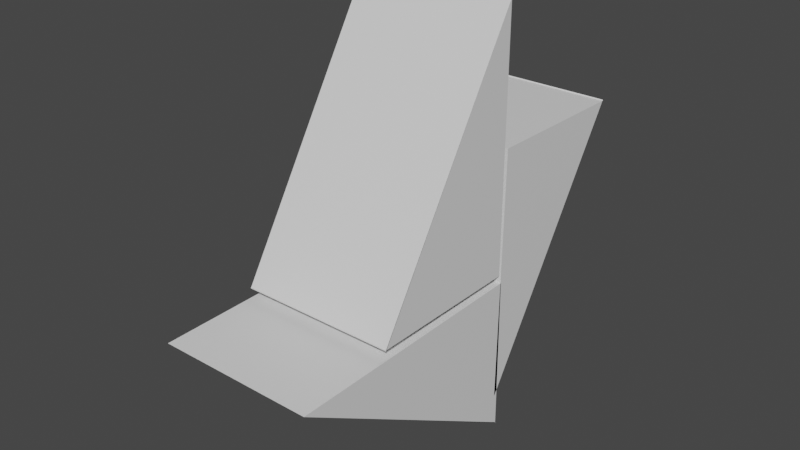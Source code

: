 # Source: Shield.blend  (saved by Blender 3.6.11; exported with 4.5.12 LTS)
import bpy
from mathutils import Matrix  # noqa: F401  (used for matrix-valued properties, if any)

bpy.ops.wm.read_factory_settings(use_empty=True)
scene = bpy.context.scene
scene.name = 'Scene'

# ---- collections
col_collection = bpy.data.collections.new('Collection'); scene.collection.children.link(col_collection)

# ---- materials (node trees are filled in below, after node groups)
mat_material = bpy.data.materials.new('Material')
mat_material.alpha_threshold = 0.0
mat_material.use_transparent_shadow = False
mat_material.roughness = 0.5
mat_material.line_color = (0.0, 0.0, 0.0, 1.0)
mat_material_001 = bpy.data.materials.new('Material.001')
mat_material_001.alpha_threshold = 0.0
mat_material_001.use_transparent_shadow = False
mat_material_001.roughness = 0.5
mat_material_001.line_color = (0.0, 0.0, 0.0, 1.0)
mat_material_002 = bpy.data.materials.new('Material.002')
mat_material_002.alpha_threshold = 0.0
mat_material_002.use_transparent_shadow = False
mat_material_002.roughness = 0.5
mat_material_002.line_color = (0.0, 0.0, 0.0, 1.0)

# ---- material node trees
mat_material.use_nodes = True; mat_material.node_tree.nodes.clear()
_N = mat_material.node_tree.nodes; _L = mat_material.node_tree.links
n0 = _N.new('ShaderNodeOutputMaterial'); n0.name = 'Material Output'; n0.location = (300, 300)
n1 = _N.new('ShaderNodeBsdfPrincipled'); n1.name = 'Principled BSDF'; n1.location = (10, 300)
n1.distribution = 'GGX'
n1.subsurface_method = 'RANDOM_WALK_SKIN'
n1.inputs[3].default_value = 1.45
n1.inputs[27].default_value = (0.0, 0.0, 0.0, 1.0)
n1.inputs[28].default_value = 1.0
_L.new(n1.outputs[0], n0.inputs[0])
n0.is_active_output = True
mat_material_001.use_nodes = True; mat_material_001.node_tree.nodes.clear()
_N = mat_material_001.node_tree.nodes; _L = mat_material_001.node_tree.links
n0 = _N.new('ShaderNodeOutputMaterial'); n0.name = 'Material Output'; n0.location = (300, 300)
n1 = _N.new('ShaderNodeBsdfPrincipled'); n1.name = 'Principled BSDF'; n1.location = (10, 300)
n1.distribution = 'GGX'
n1.subsurface_method = 'RANDOM_WALK_SKIN'
n1.inputs[3].default_value = 1.45
n1.inputs[27].default_value = (0.0, 0.0, 0.0, 1.0)
n1.inputs[28].default_value = 1.0
_L.new(n1.outputs[0], n0.inputs[0])
n0.is_active_output = True
mat_material_002.use_nodes = True; mat_material_002.node_tree.nodes.clear()
_N = mat_material_002.node_tree.nodes; _L = mat_material_002.node_tree.links
n0 = _N.new('ShaderNodeOutputMaterial'); n0.name = 'Material Output'; n0.location = (300, 300)
n1 = _N.new('ShaderNodeBsdfPrincipled'); n1.name = 'Principled BSDF'; n1.location = (10, 300)
n1.distribution = 'GGX'
n1.subsurface_method = 'RANDOM_WALK_SKIN'
n1.inputs[3].default_value = 1.45
n1.inputs[27].default_value = (0.0, 0.0, 0.0, 1.0)
n1.inputs[28].default_value = 1.0
_L.new(n1.outputs[0], n0.inputs[0])
n0.is_active_output = True

# ---- world
world_world = bpy.data.worlds.new('World'); scene.world = world_world
world_world.use_nodes = True; world_world.node_tree.nodes.clear()
_N = world_world.node_tree.nodes; _L = world_world.node_tree.links
n0 = _N.new('ShaderNodeOutputWorld'); n0.name = 'World Output'; n0.location = (300, 300)
n1 = _N.new('ShaderNodeBackground'); n1.name = 'Background'; n1.location = (10, 300)
n1.inputs[0].default_value = (0.05088, 0.05088, 0.05088, 1.0)
_L.new(n1.outputs[0], n0.inputs[0])
n0.is_active_output = True
world_world.color = (0.05088, 0.05088, 0.05088)
world_world.use_sun_shadow = False
world_world.sun_shadow_jitter_overblur = 0.0

# ---- meshes
me_cube = bpy.data.meshes.new('Cube')
me_cube.from_pydata([(1.0, 1.0, 2.254), (1.0, 1.0, -1.0), (1.0, -1.0, -1.012), (1.0, -1.0, -1.0), (-1.0, 1.0, 2.254), (-1.0, 1.0, -1.0), (-1.0, -1.0, -1.012), (-1.0, -1.0, -1.0)], [], [(0, 4, 6, 2), (3, 2, 6, 7), (7, 6, 4, 5), (5, 1, 3, 7), (1, 0, 2, 3), (5, 4, 0, 1)])
_uv = me_cube.uv_layers.new(name='UVMap')
_uv.uv.foreach_set('vector', [0.625, 0.5, 0.875, 0.5, 0.875, 0.75, 0.625, 0.75, 0.375, 0.75, 0.625, 0.75, 0.625, 1.0, 0.375, 1.0, 0.375, 0.0, 0.625, 0.0, 0.625, 0.25, 0.375, 0.25, 0.125, 0.5, 0.375, 0.5, 0.375, 0.75, 0.125, 0.75, 0.375, 0.5, 0.625, 0.5, 0.625, 0.75, 0.375, 0.75, 0.375, 0.25, 0.625, 0.25, 0.625, 0.5, 0.375, 0.5])
me_cube.materials.append(mat_material)
me_cube.use_mirror_vertex_groups = False
me_cube.update()
me_cube_001 = bpy.data.meshes.new('Cube.001')
me_cube_001.from_pydata([(1.0, 1.0, 2.254), (1.0, 1.0, -1.0), (1.0, -1.0, -1.012), (1.0, -1.0, -1.0), (-1.0, 1.0, 2.254), (-1.0, 1.0, -1.0), (-1.0, -1.0, -1.012), (-1.0, -1.0, -1.0)], [], [(0, 4, 6, 2), (3, 2, 6, 7), (7, 6, 4, 5), (5, 1, 3, 7), (1, 0, 2, 3), (5, 4, 0, 1)])
_uv = me_cube_001.uv_layers.new(name='UVMap')
_uv.uv.foreach_set('vector', [0.625, 0.5, 0.875, 0.5, 0.875, 0.75, 0.625, 0.75, 0.375, 0.75, 0.625, 0.75, 0.625, 1.0, 0.375, 1.0, 0.375, 0.0, 0.625, 0.0, 0.625, 0.25, 0.375, 0.25, 0.125, 0.5, 0.375, 0.5, 0.375, 0.75, 0.125, 0.75, 0.375, 0.5, 0.625, 0.5, 0.625, 0.75, 0.375, 0.75, 0.375, 0.25, 0.625, 0.25, 0.625, 0.5, 0.375, 0.5])
me_cube_001.materials.append(mat_material_001)
me_cube_001.use_mirror_vertex_groups = False
me_cube_001.update()
me_cube_002 = bpy.data.meshes.new('Cube.002')
me_cube_002.from_pydata([(1.0, 1.0, 2.254), (1.0, 1.0, -1.0), (1.0, -1.0, -1.012), (1.0, -1.0, -1.0), (-1.0, 1.0, 2.254), (-1.0, 1.0, -1.0), (-1.0, -1.0, -1.012), (-1.0, -1.0, -1.0)], [], [(0, 4, 6, 2), (3, 2, 6, 7), (7, 6, 4, 5), (5, 1, 3, 7), (1, 0, 2, 3), (5, 4, 0, 1)])
_uv = me_cube_002.uv_layers.new(name='UVMap')
_uv.uv.foreach_set('vector', [0.625, 0.5, 0.875, 0.5, 0.875, 0.75, 0.625, 0.75, 0.375, 0.75, 0.625, 0.75, 0.625, 1.0, 0.375, 1.0, 0.375, 0.0, 0.625, 0.0, 0.625, 0.25, 0.375, 0.25, 0.125, 0.5, 0.375, 0.5, 0.375, 0.75, 0.125, 0.75, 0.375, 0.5, 0.625, 0.5, 0.625, 0.75, 0.375, 0.75, 0.375, 0.25, 0.625, 0.25, 0.625, 0.5, 0.375, 0.5])
me_cube_002.materials.append(mat_material_002)
me_cube_002.use_mirror_vertex_groups = False
me_cube_002.update()

# ---- objects
ob_cube = bpy.data.objects.new('Cube', me_cube)
ob_cube_001 = bpy.data.objects.new('Cube.001', me_cube_001)
ob_cube_002 = bpy.data.objects.new('Cube.002', me_cube_002)

# ---- transforms, parenting, visibility, modifiers, constraints
ob_cube.location = (0.0, 0.0, 0.0)
ob_cube.lock_rotations_4d = False
ob_cube.empty_display_type = 'ARROWS'
ob_cube.lineart.crease_threshold = 0.0
ob_cube_001.location = (0.0, 2.044, -0.4465)
ob_cube_001.rotation_euler = (-3.156, -0.0, 0.0)
ob_cube_001.lock_rotations_4d = False
ob_cube_001.empty_display_type = 'ARROWS'
ob_cube_001.lineart.crease_threshold = 0.0
ob_cube_002.location = (0.0, 0.05315, -2.122)
ob_cube_002.rotation_euler = (-4.704, -0.0, 0.0)
ob_cube_002.lock_rotations_4d = False
ob_cube_002.empty_display_type = 'ARROWS'
ob_cube_002.lineart.crease_threshold = 0.0

# ---- collection membership
col_collection.objects.link(ob_cube)
col_collection.objects.link(ob_cube_001)
col_collection.objects.link(ob_cube_002)

# ---- scene / render settings (as saved in the file)
scene.frame_start = 1; scene.frame_end = 250; scene.frame_set(1)
scene.render.engine = 'BLENDER_EEVEE_NEXT'
scene.cycles.sampling_pattern = 'TABULATED_SOBOL'
scene.view_settings.view_transform = 'Filmic'
bpy.context.view_layer.update()

# ---- added for rendering (the .blend has no active camera and no usable light): camera, sun
cam_auto = bpy.data.cameras.new('AutoCamera')
cam_auto.lens = 50.0
cam_auto.sensor_width = 36.0
cam_auto.clip_end = 1000.0
ob_auto_camera = bpy.data.objects.new('AutoCamera', cam_auto)
scene.collection.objects.link(ob_auto_camera)
ob_auto_camera.location = (7.21723, -8.23604, 5.33024)
ob_auto_camera.rotation_euler = (1.09748, -7.21219e-08, 0.694738)
scene.camera = ob_auto_camera
light_auto_sun = bpy.data.lights.new('AutoSun', 'SUN')
light_auto_sun.energy = 3.0
light_auto_sun.angle = 0.0523599
ob_auto_sun = bpy.data.objects.new('AutoSun', light_auto_sun)
scene.collection.objects.link(ob_auto_sun)
ob_auto_sun.rotation_euler = (0.872665, 0.174533, 0.523599)
bpy.context.view_layer.update()
